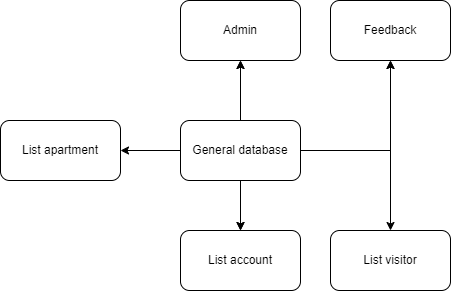

The diagram above was exported from draw.io. Its source (the exported page's mxGraphModel, read from the mxfile embedded in the PNG):
<mxGraphModel dx="1050" dy="549" grid="1" gridSize="10" guides="1" tooltips="1" connect="1" arrows="1" fold="1" page="1" pageScale="1" pageWidth="850" pageHeight="1100" math="0" shadow="0">
  <root>
    <mxCell id="0" />
    <mxCell id="1" parent="0" />
    <mxCell id="dUFLzQKYMFO-1LYSAaxD-3" value="" style="edgeStyle=orthogonalEdgeStyle;rounded=0;orthogonalLoop=1;jettySize=auto;html=1;" edge="1" parent="1" source="dUFLzQKYMFO-1LYSAaxD-1" target="dUFLzQKYMFO-1LYSAaxD-2">
      <mxGeometry relative="1" as="geometry" />
    </mxCell>
    <mxCell id="dUFLzQKYMFO-1LYSAaxD-4" value="" style="edgeStyle=orthogonalEdgeStyle;rounded=0;orthogonalLoop=1;jettySize=auto;html=1;" edge="1" parent="1" source="dUFLzQKYMFO-1LYSAaxD-1" target="dUFLzQKYMFO-1LYSAaxD-2">
      <mxGeometry relative="1" as="geometry" />
    </mxCell>
    <mxCell id="dUFLzQKYMFO-1LYSAaxD-6" value="" style="edgeStyle=orthogonalEdgeStyle;rounded=0;orthogonalLoop=1;jettySize=auto;html=1;" edge="1" parent="1" source="dUFLzQKYMFO-1LYSAaxD-1" target="dUFLzQKYMFO-1LYSAaxD-5">
      <mxGeometry relative="1" as="geometry" />
    </mxCell>
    <mxCell id="dUFLzQKYMFO-1LYSAaxD-8" value="" style="edgeStyle=orthogonalEdgeStyle;rounded=0;orthogonalLoop=1;jettySize=auto;html=1;" edge="1" parent="1" source="dUFLzQKYMFO-1LYSAaxD-1" target="dUFLzQKYMFO-1LYSAaxD-7">
      <mxGeometry relative="1" as="geometry" />
    </mxCell>
    <mxCell id="dUFLzQKYMFO-1LYSAaxD-16" value="" style="edgeStyle=orthogonalEdgeStyle;rounded=0;orthogonalLoop=1;jettySize=auto;html=1;" edge="1" parent="1" source="dUFLzQKYMFO-1LYSAaxD-1" target="dUFLzQKYMFO-1LYSAaxD-15">
      <mxGeometry relative="1" as="geometry" />
    </mxCell>
    <mxCell id="dUFLzQKYMFO-1LYSAaxD-18" value="" style="edgeStyle=orthogonalEdgeStyle;rounded=0;orthogonalLoop=1;jettySize=auto;html=1;" edge="1" parent="1" source="dUFLzQKYMFO-1LYSAaxD-1" target="dUFLzQKYMFO-1LYSAaxD-7">
      <mxGeometry relative="1" as="geometry" />
    </mxCell>
    <mxCell id="dUFLzQKYMFO-1LYSAaxD-20" value="" style="edgeStyle=orthogonalEdgeStyle;rounded=0;orthogonalLoop=1;jettySize=auto;html=1;" edge="1" parent="1" source="dUFLzQKYMFO-1LYSAaxD-1" target="dUFLzQKYMFO-1LYSAaxD-5">
      <mxGeometry relative="1" as="geometry" />
    </mxCell>
    <mxCell id="dUFLzQKYMFO-1LYSAaxD-22" value="" style="edgeStyle=orthogonalEdgeStyle;rounded=0;orthogonalLoop=1;jettySize=auto;html=1;" edge="1" parent="1" source="dUFLzQKYMFO-1LYSAaxD-1" target="dUFLzQKYMFO-1LYSAaxD-21">
      <mxGeometry relative="1" as="geometry" />
    </mxCell>
    <mxCell id="dUFLzQKYMFO-1LYSAaxD-1" value="General database" style="rounded=1;whiteSpace=wrap;html=1;" vertex="1" parent="1">
      <mxGeometry x="370" y="220" width="120" height="60" as="geometry" />
    </mxCell>
    <mxCell id="dUFLzQKYMFO-1LYSAaxD-2" value="Admin" style="rounded=1;whiteSpace=wrap;html=1;" vertex="1" parent="1">
      <mxGeometry x="370" y="100" width="120" height="60" as="geometry" />
    </mxCell>
    <mxCell id="dUFLzQKYMFO-1LYSAaxD-5" value="Feedback" style="rounded=1;whiteSpace=wrap;html=1;" vertex="1" parent="1">
      <mxGeometry x="520" y="100" width="120" height="60" as="geometry" />
    </mxCell>
    <mxCell id="dUFLzQKYMFO-1LYSAaxD-7" value="List account" style="rounded=1;whiteSpace=wrap;html=1;" vertex="1" parent="1">
      <mxGeometry x="370" y="330" width="120" height="60" as="geometry" />
    </mxCell>
    <mxCell id="dUFLzQKYMFO-1LYSAaxD-15" value="List apartment" style="rounded=1;whiteSpace=wrap;html=1;" vertex="1" parent="1">
      <mxGeometry x="190" y="220" width="120" height="60" as="geometry" />
    </mxCell>
    <mxCell id="dUFLzQKYMFO-1LYSAaxD-21" value="List visitor" style="rounded=1;whiteSpace=wrap;html=1;" vertex="1" parent="1">
      <mxGeometry x="520" y="330" width="120" height="60" as="geometry" />
    </mxCell>
  </root>
</mxGraphModel>